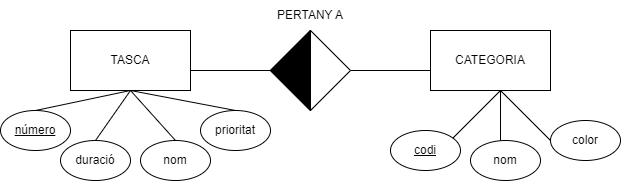

The diagram above was exported from draw.io. Its source (the exported page's mxGraphModel, read from the mxfile embedded in the PNG):
<mxGraphModel dx="794" dy="493" grid="1" gridSize="10" guides="1" tooltips="1" connect="1" arrows="1" fold="1" page="1" pageScale="1" pageWidth="827" pageHeight="1169" math="0" shadow="0">
  <root>
    <mxCell id="0" />
    <mxCell id="1" parent="0" />
    <mxCell id="cWwVgBAvrdyZa0-1w9eg-1" value="TASCA" style="rounded=0;whiteSpace=wrap;html=1;" vertex="1" parent="1">
      <mxGeometry x="160" y="220" width="120" height="60" as="geometry" />
    </mxCell>
    <mxCell id="cWwVgBAvrdyZa0-1w9eg-2" value="CATEGORIA" style="rounded=0;whiteSpace=wrap;html=1;" vertex="1" parent="1">
      <mxGeometry x="520" y="220" width="120" height="60" as="geometry" />
    </mxCell>
    <mxCell id="cWwVgBAvrdyZa0-1w9eg-3" value="" style="endArrow=none;html=1;rounded=0;" edge="1" parent="1">
      <mxGeometry width="50" height="50" relative="1" as="geometry">
        <mxPoint x="280" y="260" as="sourcePoint" />
        <mxPoint x="360" y="260" as="targetPoint" />
      </mxGeometry>
    </mxCell>
    <mxCell id="cWwVgBAvrdyZa0-1w9eg-4" value="" style="endArrow=none;html=1;rounded=0;" edge="1" parent="1">
      <mxGeometry width="50" height="50" relative="1" as="geometry">
        <mxPoint x="440" y="260" as="sourcePoint" />
        <mxPoint x="520" y="260" as="targetPoint" />
      </mxGeometry>
    </mxCell>
    <mxCell id="cWwVgBAvrdyZa0-1w9eg-5" value="" style="rhombus;whiteSpace=wrap;html=1;" vertex="1" parent="1">
      <mxGeometry x="360" y="220" width="80" height="80" as="geometry" />
    </mxCell>
    <mxCell id="cWwVgBAvrdyZa0-1w9eg-6" value="" style="endArrow=none;html=1;rounded=0;exitX=0.5;exitY=1;exitDx=0;exitDy=0;" edge="1" parent="1" source="cWwVgBAvrdyZa0-1w9eg-5">
      <mxGeometry width="50" height="50" relative="1" as="geometry">
        <mxPoint x="399.5" y="270" as="sourcePoint" />
        <mxPoint x="399.5" y="220" as="targetPoint" />
      </mxGeometry>
    </mxCell>
    <mxCell id="cWwVgBAvrdyZa0-1w9eg-7" value="" style="endArrow=none;html=1;rounded=0;exitX=0.5;exitY=0;exitDx=0;exitDy=0;" edge="1" parent="1" source="cWwVgBAvrdyZa0-1w9eg-9">
      <mxGeometry width="50" height="50" relative="1" as="geometry">
        <mxPoint x="170" y="330" as="sourcePoint" />
        <mxPoint x="220" y="280" as="targetPoint" />
      </mxGeometry>
    </mxCell>
    <mxCell id="cWwVgBAvrdyZa0-1w9eg-8" value="" style="endArrow=none;html=1;rounded=0;exitX=0.5;exitY=0;exitDx=0;exitDy=0;" edge="1" parent="1" source="cWwVgBAvrdyZa0-1w9eg-10">
      <mxGeometry width="50" height="50" relative="1" as="geometry">
        <mxPoint x="220" y="340" as="sourcePoint" />
        <mxPoint x="220" y="280" as="targetPoint" />
      </mxGeometry>
    </mxCell>
    <mxCell id="cWwVgBAvrdyZa0-1w9eg-9" value="prioritat" style="ellipse;whiteSpace=wrap;html=1;" vertex="1" parent="1">
      <mxGeometry x="290" y="300" width="70" height="40" as="geometry" />
    </mxCell>
    <mxCell id="cWwVgBAvrdyZa0-1w9eg-10" value="nom" style="ellipse;whiteSpace=wrap;html=1;" vertex="1" parent="1">
      <mxGeometry x="230" y="330" width="70" height="40" as="geometry" />
    </mxCell>
    <mxCell id="cWwVgBAvrdyZa0-1w9eg-11" value="" style="triangle;whiteSpace=wrap;html=1;direction=west;fillColor=#000000;" vertex="1" parent="1">
      <mxGeometry x="360" y="220" width="40" height="80" as="geometry" />
    </mxCell>
    <mxCell id="cWwVgBAvrdyZa0-1w9eg-12" value="" style="endArrow=none;html=1;rounded=0;" edge="1" parent="1">
      <mxGeometry width="50" height="50" relative="1" as="geometry">
        <mxPoint x="540" y="330" as="sourcePoint" />
        <mxPoint x="590" y="280" as="targetPoint" />
      </mxGeometry>
    </mxCell>
    <mxCell id="cWwVgBAvrdyZa0-1w9eg-13" value="" style="endArrow=none;html=1;rounded=0;" edge="1" parent="1">
      <mxGeometry width="50" height="50" relative="1" as="geometry">
        <mxPoint x="590" y="340" as="sourcePoint" />
        <mxPoint x="590" y="280" as="targetPoint" />
      </mxGeometry>
    </mxCell>
    <mxCell id="cWwVgBAvrdyZa0-1w9eg-14" value="&lt;u&gt;codi&lt;/u&gt;" style="ellipse;whiteSpace=wrap;html=1;" vertex="1" parent="1">
      <mxGeometry x="480" y="320" width="70" height="40" as="geometry" />
    </mxCell>
    <mxCell id="cWwVgBAvrdyZa0-1w9eg-15" value="nom" style="ellipse;whiteSpace=wrap;html=1;" vertex="1" parent="1">
      <mxGeometry x="560" y="330" width="70" height="40" as="geometry" />
    </mxCell>
    <mxCell id="cWwVgBAvrdyZa0-1w9eg-16" value="" style="endArrow=none;html=1;rounded=0;" edge="1" parent="1">
      <mxGeometry width="50" height="50" relative="1" as="geometry">
        <mxPoint x="640" y="330" as="sourcePoint" />
        <mxPoint x="590" y="280" as="targetPoint" />
      </mxGeometry>
    </mxCell>
    <mxCell id="cWwVgBAvrdyZa0-1w9eg-17" value="color" style="ellipse;whiteSpace=wrap;html=1;" vertex="1" parent="1">
      <mxGeometry x="640" y="310" width="70" height="40" as="geometry" />
    </mxCell>
    <mxCell id="cWwVgBAvrdyZa0-1w9eg-18" value="duració" style="ellipse;whiteSpace=wrap;html=1;" vertex="1" parent="1">
      <mxGeometry x="150" y="330" width="70" height="40" as="geometry" />
    </mxCell>
    <mxCell id="cWwVgBAvrdyZa0-1w9eg-19" value="&lt;u&gt;número&lt;/u&gt;" style="ellipse;whiteSpace=wrap;html=1;" vertex="1" parent="1">
      <mxGeometry x="90" y="300" width="70" height="40" as="geometry" />
    </mxCell>
    <mxCell id="cWwVgBAvrdyZa0-1w9eg-20" value="" style="endArrow=none;html=1;rounded=0;exitX=0.5;exitY=0;exitDx=0;exitDy=0;" edge="1" parent="1" source="cWwVgBAvrdyZa0-1w9eg-19">
      <mxGeometry width="50" height="50" relative="1" as="geometry">
        <mxPoint x="170" y="330" as="sourcePoint" />
        <mxPoint x="220" y="280" as="targetPoint" />
      </mxGeometry>
    </mxCell>
    <mxCell id="cWwVgBAvrdyZa0-1w9eg-21" value="" style="endArrow=none;html=1;rounded=0;entryX=0.5;entryY=1;entryDx=0;entryDy=0;exitX=0.5;exitY=0;exitDx=0;exitDy=0;" edge="1" parent="1" source="cWwVgBAvrdyZa0-1w9eg-18" target="cWwVgBAvrdyZa0-1w9eg-1">
      <mxGeometry width="50" height="50" relative="1" as="geometry">
        <mxPoint x="350" y="360" as="sourcePoint" />
        <mxPoint x="400" y="310" as="targetPoint" />
      </mxGeometry>
    </mxCell>
    <mxCell id="cWwVgBAvrdyZa0-1w9eg-24" value="PERTANY A" style="text;html=1;align=center;verticalAlign=middle;whiteSpace=wrap;rounded=0;" vertex="1" parent="1">
      <mxGeometry x="360" y="190" width="80" height="30" as="geometry" />
    </mxCell>
  </root>
</mxGraphModel>